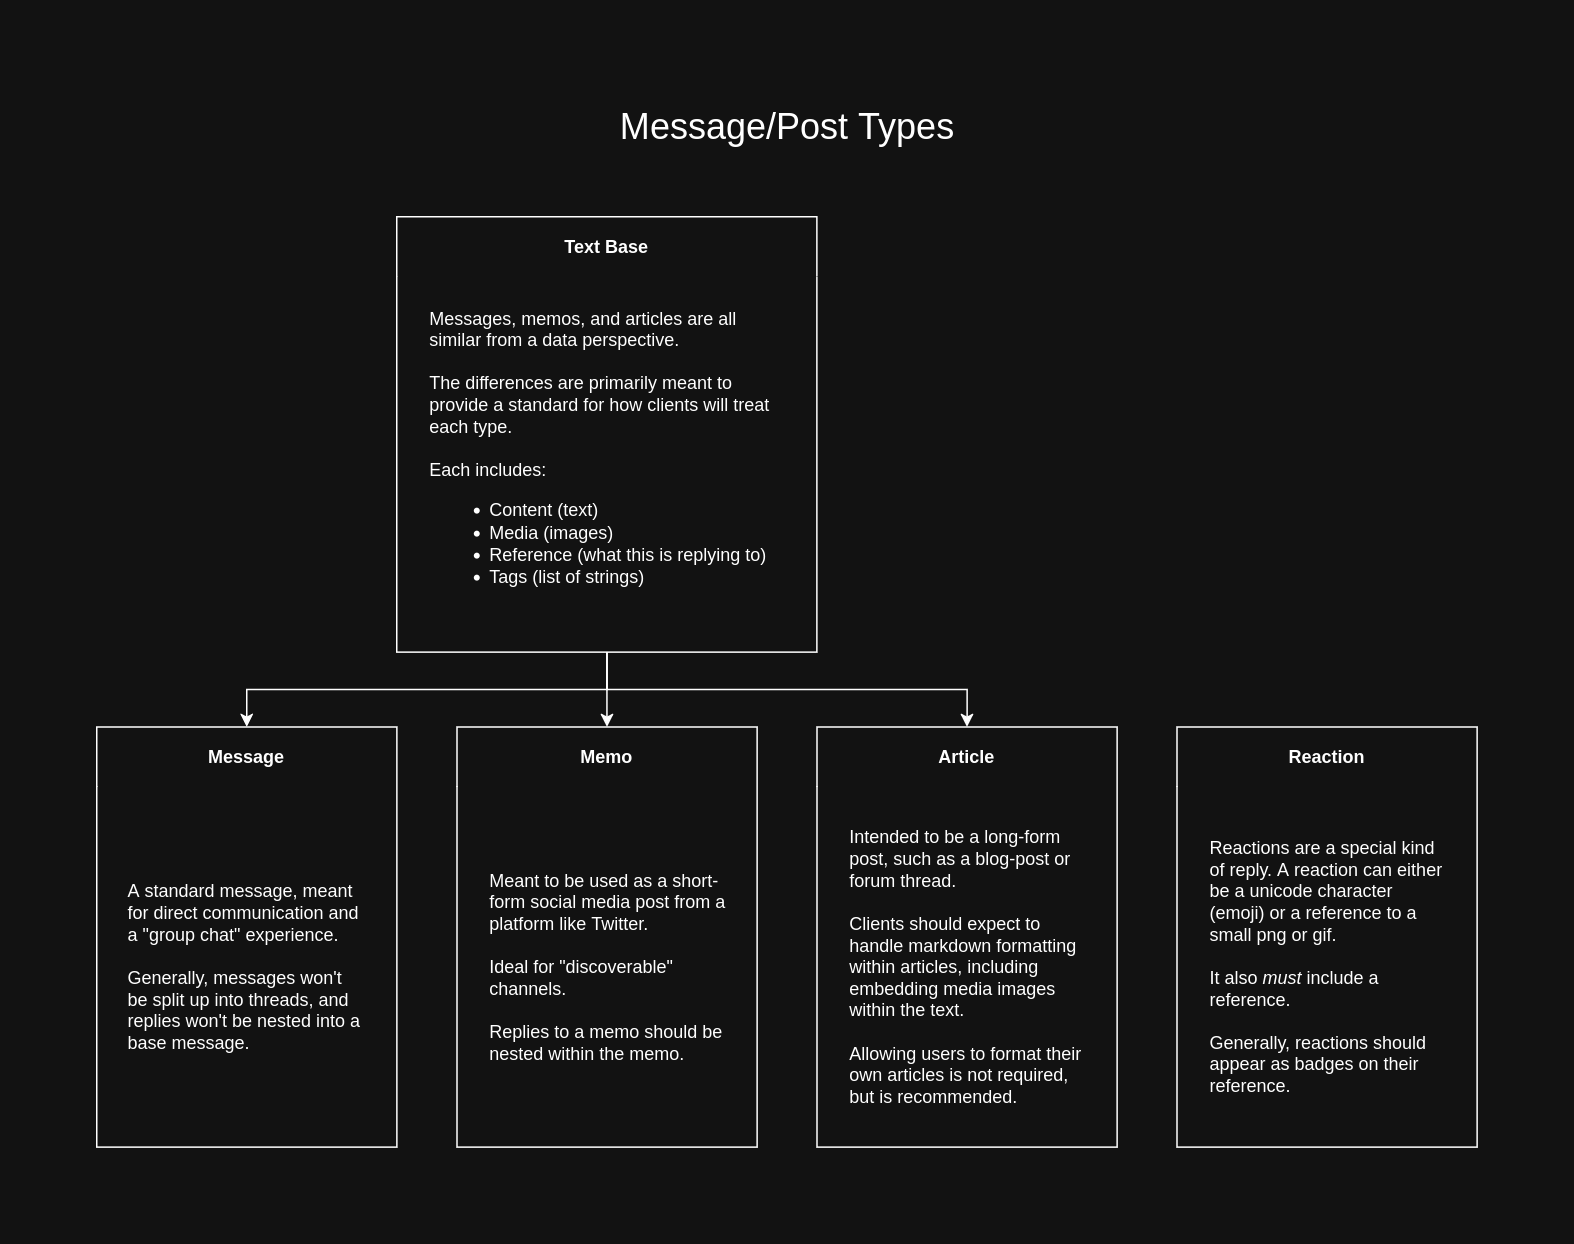

The diagram above was exported from draw.io. Its source (the exported page's mxGraphModel, read from the mxfile embedded in the PNG):
<mxGraphModel dx="1177" dy="830" grid="1" gridSize="10" guides="1" tooltips="1" connect="1" arrows="1" fold="1" page="1" pageScale="1" pageWidth="1100" pageHeight="850" math="0" shadow="0">
  <root>
    <mxCell id="0" />
    <mxCell id="1" parent="0" />
    <mxCell id="cQpS5ChPw4jE1A8Im81G-6" parent="1" style="swimlane;whiteSpace=wrap;html=1;startSize=40;swimlaneLine=0;" value="Memo" vertex="1">
      <mxGeometry height="280" width="200" x="330" y="490" as="geometry" />
    </mxCell>
    <mxCell id="cQpS5ChPw4jE1A8Im81G-21" parent="cQpS5ChPw4jE1A8Im81G-6" style="text;html=1;whiteSpace=wrap;strokeColor=none;fillColor=none;align=left;verticalAlign=middle;rounded=0;" value="&lt;div align=&quot;left&quot;&gt;Meant to be used as a short-form social media post from a platform like Twitter.&lt;/div&gt;&lt;div align=&quot;left&quot;&gt;&lt;br&gt;&lt;/div&gt;&lt;div align=&quot;left&quot;&gt;Ideal for &quot;discoverable&quot; channels.&lt;/div&gt;&lt;div align=&quot;left&quot;&gt;&lt;br&gt;&lt;/div&gt;&lt;div align=&quot;left&quot;&gt;Replies to a memo should be nested within the memo.&lt;/div&gt;" vertex="1">
      <mxGeometry height="200" width="160" x="20" y="60" as="geometry" />
    </mxCell>
    <mxCell id="cQpS5ChPw4jE1A8Im81G-7" parent="1" style="swimlane;whiteSpace=wrap;html=1;startSize=40;swimlaneLine=0;" value="Article" vertex="1">
      <mxGeometry height="280" width="200" x="570" y="490" as="geometry" />
    </mxCell>
    <mxCell id="cQpS5ChPw4jE1A8Im81G-22" parent="cQpS5ChPw4jE1A8Im81G-7" style="text;html=1;whiteSpace=wrap;strokeColor=none;fillColor=none;align=left;verticalAlign=middle;rounded=0;" value="&lt;div&gt;Intended to be a long-form post, such as a blog-post or forum thread.&lt;/div&gt;&lt;div&gt;&lt;br&gt;&lt;/div&gt;&lt;div&gt;Clients should expect to handle markdown formatting within articles, including embedding media images within the text.&lt;/div&gt;&lt;div&gt;&lt;br&gt;&lt;/div&gt;&lt;div&gt;Allowing users to format their own articles is not required, but is recommended.&lt;/div&gt;" vertex="1">
      <mxGeometry height="200" width="160" x="20" y="60" as="geometry" />
    </mxCell>
    <mxCell id="cQpS5ChPw4jE1A8Im81G-8" parent="1" style="swimlane;whiteSpace=wrap;html=1;startSize=40;swimlaneLine=0;" value="Reaction" vertex="1">
      <mxGeometry height="280" width="200" x="810" y="490" as="geometry" />
    </mxCell>
    <mxCell id="cQpS5ChPw4jE1A8Im81G-23" parent="cQpS5ChPw4jE1A8Im81G-8" style="text;html=1;whiteSpace=wrap;strokeColor=none;fillColor=none;align=left;verticalAlign=middle;rounded=0;" value="&lt;div&gt;Reactions are a special kind of reply. A reaction can either be a unicode character (emoji) or a reference to a small png or gif.&lt;/div&gt;&lt;div&gt;&lt;br&gt;It also &lt;i&gt;must&lt;/i&gt; include a reference.&lt;br&gt;&lt;br&gt;Generally, reactions should appear as badges on their reference.&lt;/div&gt;" vertex="1">
      <mxGeometry height="200" width="160" x="20" y="60" as="geometry" />
    </mxCell>
    <mxCell id="cQpS5ChPw4jE1A8Im81G-9" parent="1" style="swimlane;whiteSpace=wrap;html=1;startSize=40;swimlaneLine=0;" value="Message" vertex="1">
      <mxGeometry height="280" width="200" x="90" y="490" as="geometry" />
    </mxCell>
    <mxCell id="cQpS5ChPw4jE1A8Im81G-20" parent="cQpS5ChPw4jE1A8Im81G-9" style="text;html=1;whiteSpace=wrap;strokeColor=none;fillColor=none;align=center;verticalAlign=middle;rounded=0;" value="&lt;div align=&quot;left&quot;&gt;A standard message, meant for direct communication and a &quot;group chat&quot; experience.&lt;/div&gt;&lt;div align=&quot;left&quot;&gt;&lt;br&gt;&lt;/div&gt;&lt;div align=&quot;left&quot;&gt;Generally, messages won't be split up into threads, and replies won't be nested into a base message.&lt;/div&gt;" vertex="1">
      <mxGeometry height="200" width="160" x="20" y="60" as="geometry" />
    </mxCell>
    <mxCell id="cQpS5ChPw4jE1A8Im81G-15" edge="1" parent="1" source="cQpS5ChPw4jE1A8Im81G-12" style="edgeStyle=orthogonalEdgeStyle;rounded=0;orthogonalLoop=1;jettySize=auto;html=1;exitX=0.5;exitY=1;exitDx=0;exitDy=0;entryX=0.5;entryY=0;entryDx=0;entryDy=0;" target="cQpS5ChPw4jE1A8Im81G-9">
      <mxGeometry relative="1" as="geometry" />
    </mxCell>
    <mxCell id="cQpS5ChPw4jE1A8Im81G-16" edge="1" parent="1" source="cQpS5ChPw4jE1A8Im81G-12" style="edgeStyle=orthogonalEdgeStyle;rounded=0;orthogonalLoop=1;jettySize=auto;html=1;exitX=0.5;exitY=1;exitDx=0;exitDy=0;entryX=0.5;entryY=0;entryDx=0;entryDy=0;" target="cQpS5ChPw4jE1A8Im81G-6">
      <mxGeometry relative="1" as="geometry" />
    </mxCell>
    <mxCell id="cQpS5ChPw4jE1A8Im81G-17" edge="1" parent="1" source="cQpS5ChPw4jE1A8Im81G-12" style="edgeStyle=orthogonalEdgeStyle;rounded=0;orthogonalLoop=1;jettySize=auto;html=1;exitX=0.5;exitY=1;exitDx=0;exitDy=0;" target="cQpS5ChPw4jE1A8Im81G-7">
      <mxGeometry relative="1" as="geometry" />
    </mxCell>
    <mxCell id="cQpS5ChPw4jE1A8Im81G-12" parent="1" style="swimlane;whiteSpace=wrap;html=1;startSize=40;swimlaneLine=0;" value="Text Base" vertex="1">
      <mxGeometry height="290" width="280" x="290" y="150" as="geometry" />
    </mxCell>
    <mxCell id="cQpS5ChPw4jE1A8Im81G-13" parent="cQpS5ChPw4jE1A8Im81G-12" style="text;strokeColor=none;fillColor=none;html=1;whiteSpace=wrap;verticalAlign=middle;overflow=hidden;" value="Messages, memos, and articles are all similar from a data perspective.&lt;br&gt;&lt;div&gt;&lt;br&gt;&lt;/div&gt;&lt;div&gt;The differences are primarily meant to provide a standard for how clients will treat each type.&lt;/div&gt;&lt;div&gt;&lt;br&gt;&lt;/div&gt;&lt;div&gt;Each includes:&lt;br&gt;&lt;ul&gt;&lt;li&gt;Content (text)&lt;/li&gt;&lt;li&gt;Media (images)&lt;/li&gt;&lt;li&gt;Reference (what this is replying to)&lt;/li&gt;&lt;li&gt;Tags (list of strings)&lt;/li&gt;&lt;/ul&gt;&lt;/div&gt;" vertex="1">
      <mxGeometry height="220" width="240" x="20" y="50" as="geometry" />
    </mxCell>
    <mxCell id="MMVCkAqmQt0bDLztjdB9-1" parent="1" style="text;strokeColor=none;fillColor=none;html=1;fontSize=24;fontStyle=0;verticalAlign=middle;align=center;" value="Message/Post Types" vertex="1">
      <mxGeometry height="40" width="350" x="375" y="70" as="geometry" />
    </mxCell>
  </root>
</mxGraphModel>